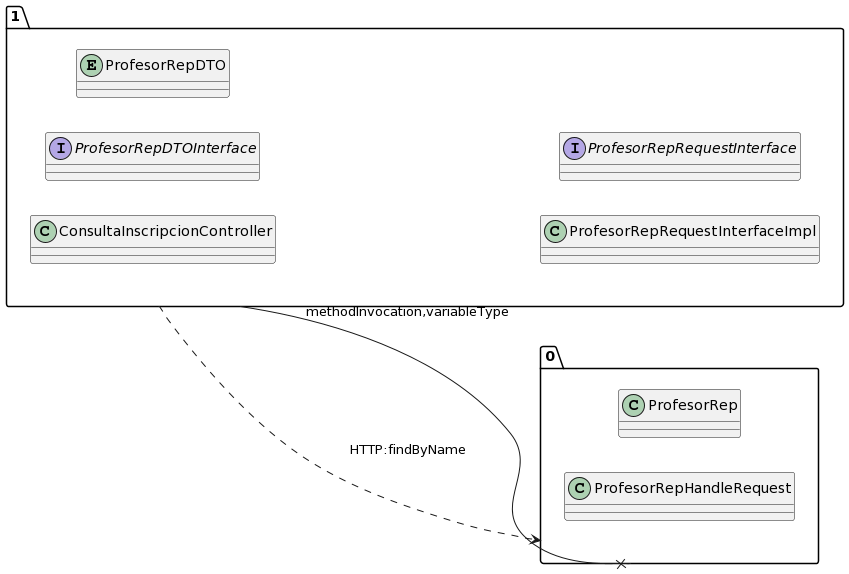

The diagram above was rendered by PlantUML. Its source (embedded in the PNG):
@startuml
allow_mixing
left to right direction
package "1"{
class ConsultaInscripcionController
interface ProfesorRepDTOInterface
entity ProfesorRepDTO
class ProfesorRepRequestInterfaceImpl
interface ProfesorRepRequestInterface

}
package "0"{
class ProfesorRep
class ProfesorRepHandleRequest

}
"1" --x "0":methodInvocation,variableType
"1" ..> "0":HTTP:findByName
@enduml